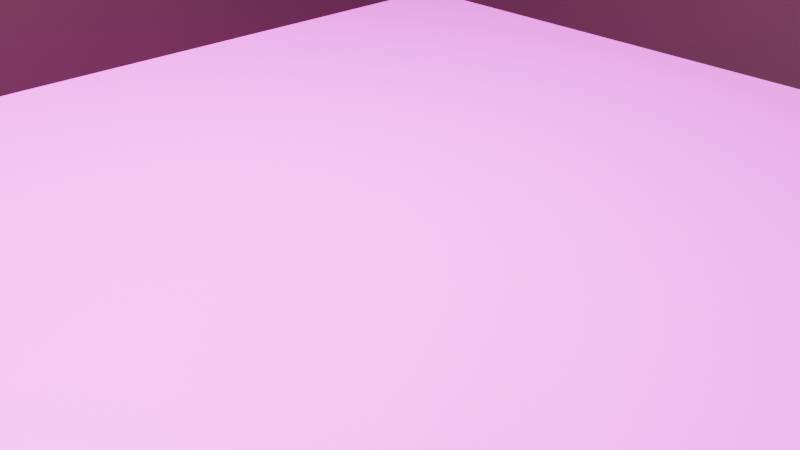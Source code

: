 # Source: examfinal.blend  (saved by Blender 4.0.36; exported with 4.5.12 LTS)
import bpy
from mathutils import Matrix  # noqa: F401  (used for matrix-valued properties, if any)

bpy.ops.wm.read_factory_settings(use_empty=True)
scene = bpy.context.scene
scene.name = 'Scene'

# ---- collections
col_collection = bpy.data.collections.new('Collection'); scene.collection.children.link(col_collection)

# ---- images (referenced by path relative to the original .blend; pixels are not part of the script)
import os
ASSET_DIR = os.environ.get("B2B_ASSET_DIR", "")  # directory of the original .blend (textures are referenced by path, not embedded)
HERE = os.path.dirname(os.path.abspath(__file__))  # packed textures are extracted next to this script under _unpacked/

def load_image(name, relpath, width, height, colorspace="sRGB"):
    """Load a texture the original file referenced (path relative to the .blend, or extracted next to this script)."""
    p = next((c for c in (os.path.join(HERE, relpath), os.path.join(ASSET_DIR, relpath)) if relpath and os.path.exists(c)), "")
    if p:
        img = bpy.data.images.load(p, check_existing=True)
        img.name = name
    else:  # same state as the original file: an image datablock whose file is absent (Cycles renders it pink)
        img = bpy.data.images.new(name, width, height)
        img.source = "FILE"
        img.filepath = "//" + (relpath or name)
    img.colorspace_settings.name = colorspace
    return img
img_fine_grained_wood_col_4k_jpg = load_image('fine_grained_wood_col_4k.jpg', 'Textures/fine_grained_wood_col_4k.jpg', 1024, 1024, 'sRGB')
img_fine_grained_wood_nor_gl_4k_jpg = load_image('fine_grained_wood_nor_gl_4k.jpg', 'Textures/fine_grained_wood_nor_gl_4k.jpg', 1024, 1024, 'sRGB')

# ---- materials (node trees are filled in below, after node groups)
mat_material_001 = bpy.data.materials.new('Material.001')
mat_material_001.use_transparent_shadow = False
mat_material_002 = bpy.data.materials.new('Material.002')
mat_material_002.use_transparent_shadow = False

# ---- material node trees
mat_material_001.use_nodes = True; mat_material_001.node_tree.nodes.clear()
_N = mat_material_001.node_tree.nodes; _L = mat_material_001.node_tree.links
n0 = _N.new('ShaderNodeOutputMaterial'); n0.name = 'Material Output'; n0.location = (457, 297)
n1 = _N.new('ShaderNodeBsdfPrincipled'); n1.name = 'Principled BSDF'; n1.location = (117, 274)
n1.inputs[3].default_value = 1.45
n2 = _N.new('ShaderNodeNormalMap'); n2.name = 'Normal Map'; n2.location = (-110, 124)
n3 = _N.new('ShaderNodeTexImage'); n3.name = 'Image Texture'; n3.location = (-491, 278)
n3.image = img_fine_grained_wood_col_4k_jpg
n4 = _N.new('ShaderNodeTexImage'); n4.name = 'Image Texture.001'; n4.location = (-483, -27)
n4.image = img_fine_grained_wood_nor_gl_4k_jpg
_L.new(n1.outputs[0], n0.inputs[0])
_L.new(n3.outputs[0], n1.inputs[0])
_L.new(n2.outputs[0], n1.inputs[5])
_L.new(n4.outputs[0], n2.inputs[1])
n0.is_active_output = True
mat_material_002.use_nodes = True; mat_material_002.node_tree.nodes.clear()
_N = mat_material_002.node_tree.nodes; _L = mat_material_002.node_tree.links
n0 = _N.new('ShaderNodeBsdfPrincipled'); n0.name = 'Principled BSDF'; n0.location = (10, 300)
n0.inputs[0].default_value = (0.0184, 0.007194, 0.0, 1.0)
n0.inputs[3].default_value = 1.45
n1 = _N.new('ShaderNodeOutputMaterial'); n1.name = 'Material Output'; n1.location = (300, 300)
_L.new(n0.outputs[0], n1.inputs[0])
n1.is_active_output = True

# ---- world
world_world = bpy.data.worlds.new('World'); scene.world = world_world
world_world.use_nodes = True; world_world.node_tree.nodes.clear()
_N = world_world.node_tree.nodes; _L = world_world.node_tree.links
n0 = _N.new('ShaderNodeOutputWorld'); n0.name = 'World Output'; n0.location = (300, 300)
n1 = _N.new('ShaderNodeBackground'); n1.name = 'Background'; n1.location = (10, 300)
n1.inputs[0].default_value = (0.05088, 0.05088, 0.05088, 1.0)
_L.new(n1.outputs[0], n0.inputs[0])
n0.is_active_output = True
world_world.color = (0.05088, 0.05088, 0.05088)
world_world.use_sun_shadow = False
world_world.sun_shadow_jitter_overblur = 0.0

# ---- cameras
cam_camera = bpy.data.cameras.new('Camera')
cam_camera.clip_end = 100.0
cam_camera.ortho_scale = 7.314

# ---- lights
light_light = bpy.data.lights.new('Light', 'POINT')
light_light.transmission_factor = 0.0
light_light.use_soft_falloff = False
light_light.energy = 5e+04
light_light.shadow_soft_size = 0.1
light_light.shadow_maximum_resolution = 0.006
light_light.use_absolute_resolution = True

# ---- meshes
me_cube_002 = bpy.data.meshes.new('Cube.002')
me_cube_002.from_pydata([(-2.5, -2.5, -2.5), (-2.162, -2.111, -1.684), (-2.5, -2.5, 2.5), (-2.5, 2.5, -2.5), (-2.162, 2.221, -1.684), (-2.5, 2.5, 2.5), (2.5, -2.5, -2.5), (2.162, -2.111, -1.684), (2.5, -2.5, 2.5), (2.5, 2.5, -2.5), (2.162, 2.221, -1.684), (2.5, 2.5, 2.5), (-2.162, -2.111, 2.5), (-2.162, 2.221, 2.5), (2.162, 2.221, 2.5), (2.162, -2.111, 2.5), (0.7073, -0.6474, -2.984), (0.9024, -0.525, -2.984), (0.7984, -0.5772, -2.984), (1.25, -0.4929, -2.984), (1.132, -0.4821, -2.984), (1.467, -0.5772, -2.984), (1.363, -0.525, -2.984), (1.015, -0.4929, -2.984), (1.558, -1.445, -2.984), (1.632, -1.36, -2.984), (1.632, -0.7329, -2.984), (1.734, -1.046, -2.984), (1.722, -1.156, -2.984), (1.722, -0.9363, -2.984), (1.688, -0.8304, -2.984), (1.688, -1.262, -2.984), (1.558, -0.6474, -2.984), (0.5312, -1.046, -2.984), (0.5428, -1.156, -2.984), (0.5428, -0.9363, -2.984), (0.577, -1.262, -2.984), (0.6326, -0.7329, -2.984), (0.6326, -1.36, -2.984), (0.577, -0.8304, -2.984), (0.7073, -1.445, -2.984), (1.015, -1.6, -2.984), (0.9024, -1.568, -2.984), (0.7984, -1.516, -2.984), (1.25, -1.6, -2.984), (1.467, -1.516, -2.984), (1.363, -1.568, -2.984), (1.132, -1.611, -2.984), (0.5312, -1.046, -1.684), (0.5428, -1.156, -1.684), (0.5428, -0.9363, -1.684), (0.6326, -1.36, -1.684), (0.577, -1.262, -1.684), (0.6326, -0.7329, -1.684), (0.577, -0.8304, -1.684), (1.015, -1.6, -1.684), (0.9024, -1.568, -1.684), (0.7984, -1.516, -1.684), (1.25, -1.6, -1.684), (1.467, -1.516, -1.684), (1.363, -1.568, -1.684), (1.132, -1.611, -1.684), (0.7073, -1.445, -1.684), (0.7073, -0.6474, -1.684), (0.9024, -0.525, -1.684), (0.7984, -0.5772, -1.684), (1.25, -0.4929, -1.684), (1.132, -0.4821, -1.684), (1.467, -0.5772, -1.684), (1.363, -0.525, -1.684), (1.015, -0.4929, -1.684), (1.558, -1.445, -1.684), (1.632, -1.36, -1.684), (1.632, -0.7329, -1.684), (1.734, -1.046, -1.684), (1.722, -1.156, -1.684), (1.722, -0.9363, -1.684), (1.688, -0.8304, -1.684), (1.688, -1.262, -1.684), (1.558, -0.6474, -1.684)], [], [(0, 2, 5, 3), (3, 5, 11, 9), (9, 11, 8, 6), (6, 8, 2, 0), (24, 6, 0, 3, 9, 22, 19, 20, 23, 17, 18, 16, 37, 39, 35, 33, 34, 36, 38, 40, 43, 42, 41, 47, 44, 46, 45), (22, 9, 6, 24, 25, 31, 28, 27, 29, 30, 26, 32, 21), (12, 13, 5, 2, 8, 11, 14, 15), (14, 11, 5, 13), (12, 1, 4, 13), (13, 4, 10, 14), (10, 7, 15, 14), (7, 1, 12, 15), (71, 7, 10, 69, 68, 79, 73, 77, 76, 74, 75, 78, 72), (69, 10, 4, 1, 7, 71, 59, 60, 58, 61, 55, 56, 57, 62, 51, 52, 49, 48, 50, 54, 53, 63, 65, 64, 70, 67, 66), (67, 20, 19, 66), (66, 19, 22, 69), (69, 22, 21, 68), (68, 21, 32, 79), (32, 26, 73, 79), (26, 30, 77, 73), (30, 29, 76, 77), (29, 27, 74, 76), (27, 28, 75, 74), (28, 31, 78, 75), (31, 25, 72, 78), (25, 24, 71, 72), (24, 45, 59, 71), (45, 46, 60, 59), (46, 44, 58, 60), (44, 47, 61, 58), (47, 41, 55, 61), (41, 42, 56, 55), (42, 43, 57, 56), (43, 40, 62, 57), (62, 40, 38, 51), (51, 38, 36, 52), (52, 36, 34, 49), (49, 34, 33, 48), (48, 33, 35, 50), (50, 35, 39, 54), (54, 39, 37, 53), (53, 37, 16, 63), (63, 16, 18, 65), (65, 18, 17, 64), (64, 17, 23, 70), (70, 23, 20, 67)])
me_cube_002.polygons.foreach_set('material_index', [0, 0, 0, 1, 1, 1, 1, 1, 1, 1, 1, 1, 0, 0, 1, 1, 1, 1, 1, 1, 1, 1, 1, 1, 1, 1, 1, 1, 1, 1, 1, 1, 1, 1, 1, 1, 1, 1, 1, 1, 1, 1, 1, 1, 1, 1])
_uv = me_cube_002.uv_layers.new(name='UVMap')
_uv.uv.foreach_set('vector', [0.375, 0.0, 0.625, 0.0, 0.625, 0.25, 0.375, 0.25, 0.375, 0.25, 0.625, 0.25, 0.625, 0.5, 0.375, 0.5, 0.375, 0.5, 0.625, 0.5, 0.625, 0.75, 0.375, 0.75, 0.375, 0.75, 0.625, 0.75, 0.625, 1.0, 0.375, 1.0, 0.3279, 0.6973, 0.375, 0.75, 0.125, 0.75, 0.125, 0.5, 0.375, 0.5, 0.3181, 0.6513, 0.3125, 0.6496, 0.3066, 0.6491, 0.3008, 0.6496, 0.2951, 0.6513, 0.2899, 0.6539, 0.2854, 0.6574, 0.2816, 0.6616, 0.2788, 0.6665, 0.2771, 0.6718, 0.2766, 0.6773, 0.2771, 0.6828, 0.2788, 0.6881, 0.2816, 0.693, 0.2854, 0.6973, 0.2899, 0.7008, 0.2951, 0.7034, 0.3008, 0.705, 0.3066, 0.7055, 0.3125, 0.705, 0.3181, 0.7034, 0.3233, 0.7008, 0.3181, 0.6513, 0.375, 0.5, 0.375, 0.75, 0.3279, 0.6973, 0.3316, 0.693, 0.3344, 0.6881, 0.3361, 0.6828, 0.3367, 0.6773, 0.3361, 0.6718, 0.3344, 0.6665, 0.3316, 0.6616, 0.3279, 0.6574, 0.3233, 0.6539, 0.8581, 0.7306, 0.8581, 0.514, 0.875, 0.5, 0.875, 0.75, 0.625, 0.75, 0.625, 0.5, 0.6419, 0.514, 0.6419, 0.7306, 0.6419, 0.514, 0.625, 0.5, 0.875, 0.5, 0.8581, 0.514, 0.5986, 0.0, 0.375, 0.0, 0.375, 0.25, 0.5986, 0.25, 0.5986, 0.25, 0.375, 0.25, 0.375, 0.5, 0.5986, 0.5, 0.375, 0.5, 0.375, 0.75, 0.5986, 0.75, 0.5986, 0.5, 0.375, 0.75, 0.375, 1.0, 0.5986, 1.0, 0.5986, 0.75, 0.3401, 0.7116, 0.375, 0.75, 0.375, 0.5, 0.3288, 0.6585, 0.3348, 0.6615, 0.3401, 0.6655, 0.3444, 0.6705, 0.3476, 0.6761, 0.3496, 0.6822, 0.3502, 0.6885, 0.3496, 0.6949, 0.3476, 0.701, 0.3444, 0.7066, 0.3288, 0.6585, 0.375, 0.5, 0.125, 0.5, 0.125, 0.75, 0.375, 0.75, 0.3401, 0.7116, 0.3348, 0.7156, 0.3288, 0.7186, 0.3223, 0.7205, 0.3155, 0.7211, 0.3087, 0.7205, 0.3022, 0.7186, 0.2962, 0.7156, 0.2909, 0.7116, 0.2866, 0.7066, 0.2834, 0.701, 0.2814, 0.6949, 0.2807, 0.6885, 0.2814, 0.6822, 0.2834, 0.6761, 0.2866, 0.6705, 0.2909, 0.6655, 0.2962, 0.6615, 0.3022, 0.6585, 0.3087, 0.6566, 0.3155, 0.656, 0.3223, 0.6566, 1.0, 0.6741, 1.0, 0.6005, 0.9688, 0.6005, 0.9687, 0.6741, 0.9687, 0.6741, 0.9688, 0.6005, 0.9375, 0.6005, 0.9375, 0.6741, 0.9375, 0.6741, 0.9375, 0.6005, 0.9062, 0.6005, 0.9062, 0.6741, 0.9062, 0.6741, 0.9062, 0.6005, 0.875, 0.6005, 0.875, 0.6741, 0.875, 0.6005, 0.8438, 0.6005, 0.8437, 0.6741, 0.875, 0.6741, 0.8438, 0.6005, 0.8125, 0.6005, 0.8125, 0.6741, 0.8437, 0.6741, 0.8125, 0.6005, 0.7812, 0.6005, 0.7812, 0.6741, 0.8125, 0.6741, 0.7812, 0.6005, 0.75, 0.6005, 0.75, 0.6741, 0.7812, 0.6741, 0.75, 0.6005, 0.7188, 0.6005, 0.7188, 0.6741, 0.75, 0.6741, 0.7188, 0.6005, 0.6875, 0.6005, 0.6875, 0.6741, 0.7188, 0.6741, 0.6875, 0.6005, 0.6562, 0.6005, 0.6562, 0.6741, 0.6875, 0.6741, 0.6562, 0.6005, 0.625, 0.6005, 0.625, 0.6741, 0.6562, 0.6741, 0.625, 0.6005, 0.5938, 0.6005, 0.5938, 0.6741, 0.625, 0.6741, 0.5938, 0.6005, 0.5625, 0.6005, 0.5625, 0.6741, 0.5938, 0.6741, 0.5625, 0.6005, 0.5312, 0.6005, 0.5312, 0.6741, 0.5625, 0.6741, 0.5312, 0.6005, 0.5, 0.6005, 0.5, 0.6741, 0.5312, 0.6741, 0.5, 0.6005, 0.4688, 0.6005, 0.4688, 0.6741, 0.5, 0.6741, 0.4688, 0.6005, 0.4375, 0.6005, 0.4375, 0.6741, 0.4688, 0.6741, 0.4375, 0.6005, 0.4062, 0.6005, 0.4062, 0.6741, 0.4375, 0.6741, 0.4062, 0.6005, 0.375, 0.6005, 0.375, 0.6741, 0.4062, 0.6741, 0.375, 0.6741, 0.375, 0.6005, 0.3438, 0.6005, 0.3438, 0.6741, 0.3438, 0.6741, 0.3438, 0.6005, 0.3125, 0.6005, 0.3125, 0.6741, 0.3125, 0.6741, 0.3125, 0.6005, 0.2812, 0.6005, 0.2812, 0.6741, 0.2812, 0.6741, 0.2812, 0.6005, 0.25, 0.6005, 0.25, 0.6741, 0.25, 0.6741, 0.25, 0.6005, 0.2188, 0.6005, 0.2188, 0.6741, 0.2188, 0.6741, 0.2188, 0.6005, 0.1875, 0.6005, 0.1875, 0.6741, 0.1875, 0.6741, 0.1875, 0.6005, 0.1562, 0.6005, 0.1562, 0.6741, 0.1562, 0.6741, 0.1562, 0.6005, 0.125, 0.6005, 0.125, 0.6741, 0.125, 0.6741, 0.125, 0.6005, 0.09375, 0.6005, 0.09375, 0.6741, 0.09375, 0.6741, 0.09375, 0.6005, 0.0625, 0.6005, 0.0625, 0.6741, 0.0625, 0.6741, 0.0625, 0.6005, 0.03125, 0.6005, 0.03125, 0.6741, 0.03125, 0.6741, 0.03125, 0.6005, 0.0, 0.6005, 0.0, 0.6741])
me_cube_002.materials.append(mat_material_001)
me_cube_002.materials.append(mat_material_002)
me_cube_002.update()

# ---- objects
ob_light = bpy.data.objects.new('Light', light_light)
ob_camera = bpy.data.objects.new('Camera', cam_camera)
ob_cube = bpy.data.objects.new('Cube', me_cube_002)

# ---- transforms, parenting, visibility, modifiers, constraints
ob_light.location = (-2.616, 1.005, 12.42)
ob_light.rotation_euler = (0.6503, 0.05522, 1.866)
ob_light.scale = (10.0, 10.0, 10.0)
ob_light.lock_rotations_4d = False
ob_light.empty_display_type = 'ARROWS'
ob_light.color = (0.0, 0.0, 0.0, 0.0)
ob_light.lineart.crease_threshold = 0.0
ob_camera.location = (7.359, -6.926, 4.958)
ob_camera.rotation_euler = (1.109, 0.0, 0.8149)
ob_camera.lock_rotations_4d = False
ob_camera.empty_display_type = 'ARROWS'
ob_camera.color = (0.0, 0.0, 0.0, 0.0)
ob_camera.display_type = 'WIRE'
ob_camera.lineart.crease_threshold = 0.0
ob_cube.location = (0.0, 0.0, 0.0)
ob_cube.scale = (5.0, 5.0, 1.0)

# ---- collection membership
col_collection.objects.link(ob_light)
col_collection.objects.link(ob_camera)
col_collection.objects.link(ob_cube)

# ---- scene / render settings (as saved in the file)
scene.camera = ob_camera
scene.frame_start = 1; scene.frame_end = 250; scene.frame_set(1)
scene.render.engine = 'BLENDER_EEVEE_NEXT'
scene.cycles.sampling_pattern = 'TABULATED_SOBOL'
bpy.context.view_layer.update()

